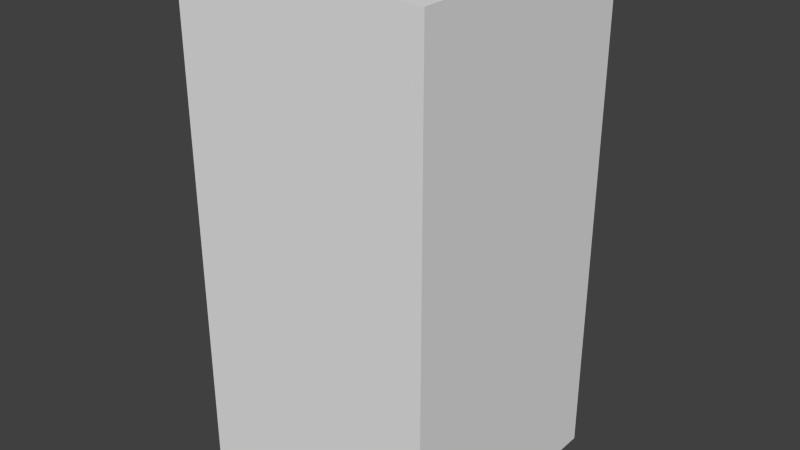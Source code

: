 # Source: redXSix.blend  (saved by Blender 2.68.0; exported with 4.5.12 LTS)
import bpy
from mathutils import Matrix  # noqa: F401  (used for matrix-valued properties, if any)

bpy.ops.wm.read_factory_settings(use_empty=True)
scene = bpy.context.scene
scene.name = 'Scene'

# ---- collections
col_collection_1 = bpy.data.collections.new('Collection 1'); scene.collection.children.link(col_collection_1)

# ---- world
world_world = bpy.data.worlds.new('World'); scene.world = world_world
world_world.color = (0.05088, 0.05088, 0.05088)
world_world.use_sun_shadow = False
world_world.sun_shadow_jitter_overblur = 0.0
world_world.cycles.sampling_method = 'MANUAL'
world_world.cycles.sample_map_resolution = 256

# ---- meshes
me_redxsix = bpy.data.meshes.new('redXSix')
me_redxsix.from_pydata([(-0.5, -0.5, -1.0), (-0.5, 0.5, -1.0), (0.5, 0.5, -1.0), (0.5, -0.5, -1.0), (-0.5, -0.5, 1.0), (-0.5, 0.5, 1.0), (0.5, 0.5, 1.0), (0.5, -0.5, 1.0)], [], [(4, 5, 1, 0), (5, 6, 2, 1), (6, 7, 3, 2), (7, 4, 0, 3), (0, 1, 2, 3), (7, 6, 5, 4)])
me_redxsix.use_remesh_preserve_volume = False
me_redxsix.use_remesh_preserve_attributes = False
me_redxsix.use_mirror_vertex_groups = False
me_redxsix.update()

# ---- objects
ob_redxsix = bpy.data.objects.new('redXSix', me_redxsix)

# ---- transforms, parenting, visibility, modifiers, constraints
ob_redxsix.location = (0.0, 0.0, 0.0)
ob_redxsix.lineart.crease_threshold = 0.0

# ---- collection membership
col_collection_1.objects.link(ob_redxsix)

# ---- scene / render settings (as saved in the file)
scene.frame_start = 1; scene.frame_end = 250; scene.frame_set(1)
scene.render.engine = 'BLENDER_EEVEE_NEXT'
scene.render.image_settings.color_mode = 'RGB'
scene.render.image_settings.compression = 90
scene.render.resolution_percentage = 50
scene.render.dither_intensity = 0.0
scene.cycles.use_denoising = False
scene.cycles.samples = 10
scene.cycles.sampling_pattern = 'TABULATED_SOBOL'
scene.cycles.light_sampling_threshold = 0.0
scene.cycles.use_adaptive_sampling = False
scene.cycles.use_light_tree = False
scene.cycles.blur_glossy = 0.0
scene.cycles.volume_bounces = 1
scene.cycles.pixel_filter_type = 'GAUSSIAN'
scene.cycles.sample_clamp_indirect = 0.0
scene.view_settings.view_transform = 'Standard'
bpy.context.view_layer.update()

# ---- added for rendering (the .blend has no active camera and no usable light): camera, sun
cam_auto = bpy.data.cameras.new('AutoCamera')
cam_auto.lens = 50.0
cam_auto.sensor_width = 36.0
cam_auto.clip_end = 1000.0
ob_auto_camera = bpy.data.objects.new('AutoCamera', cam_auto)
scene.collection.objects.link(ob_auto_camera)
ob_auto_camera.location = (2.26633, -2.71959, 1.81306)
ob_auto_camera.rotation_euler = (1.09748, -7.21219e-08, 0.694738)
scene.camera = ob_auto_camera
light_auto_sun = bpy.data.lights.new('AutoSun', 'SUN')
light_auto_sun.energy = 3.0
light_auto_sun.angle = 0.0523599
ob_auto_sun = bpy.data.objects.new('AutoSun', light_auto_sun)
scene.collection.objects.link(ob_auto_sun)
ob_auto_sun.rotation_euler = (0.872665, 0.174533, 0.523599)
bpy.context.view_layer.update()
